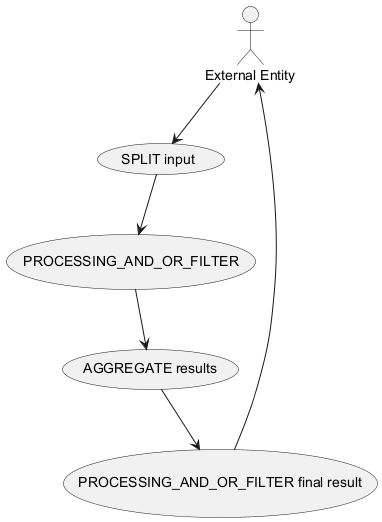

The diagram above was rendered by PlantUML. Its source (embedded in the PNG):
@startuml
actor User as "External Entity"
usecase "SPLIT input" as SPLIT
usecase "PROCESSING_AND_OR_FILTER" as PROCESS
usecase "AGGREGATE results" as AGGREGATE
usecase "PROCESSING_AND_OR_FILTER final result" as FINAL_PROCESS
User --> SPLIT
SPLIT --> PROCESS
PROCESS --> AGGREGATE
AGGREGATE --> FINAL_PROCESS
FINAL_PROCESS --> User
@enduml